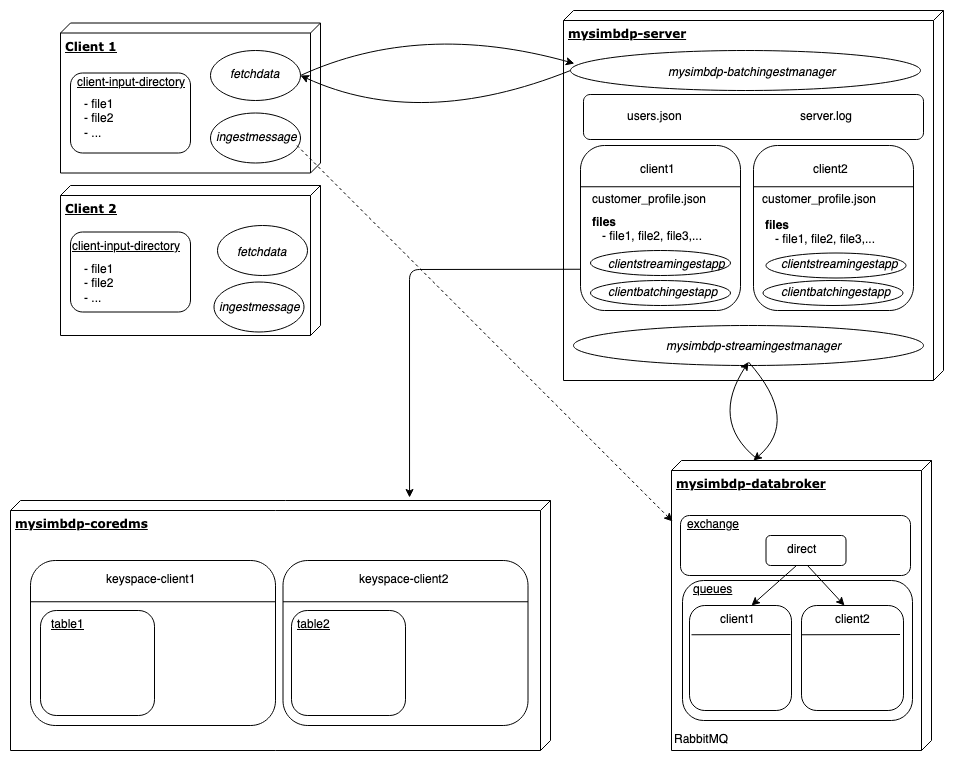

The diagram above was exported from draw.io. Its source (the exported page's mxGraphModel, read from the mxfile embedded in the PNG):
<mxGraphModel dx="1172" dy="765" grid="1" gridSize="10" guides="1" tooltips="1" connect="1" arrows="1" fold="1" page="1" pageScale="1" pageWidth="1100" pageHeight="850" background="#ffffff" math="0" shadow="0">
  <root>
    <mxCell id="0" />
    <mxCell id="1" parent="0" />
    <mxCell id="39150e848f15840c-1" value="&lt;b&gt;mysimbdp-coredms&lt;/b&gt;" style="verticalAlign=top;align=left;spacingTop=8;spacingLeft=2;spacingRight=12;shape=cube;size=10;direction=south;fontStyle=4;html=1;rounded=0;shadow=0;comic=0;labelBackgroundColor=none;strokeColor=#000000;strokeWidth=1;fillColor=#ffffff;fontFamily=Verdana;fontSize=12;fontColor=#000000;" parent="1" vertex="1">
      <mxGeometry x="40" y="560" width="540" height="250" as="geometry" />
    </mxCell>
    <mxCell id="39150e848f15840c-2" value="&lt;b&gt;mysimbdp-server&lt;/b&gt;" style="verticalAlign=top;align=left;spacingTop=8;spacingLeft=2;spacingRight=12;shape=cube;size=10;direction=south;fontStyle=4;html=1;rounded=0;shadow=0;comic=0;labelBackgroundColor=none;strokeColor=#000000;strokeWidth=1;fillColor=#ffffff;fontFamily=Verdana;fontSize=12;fontColor=#000000;" parent="1" vertex="1">
      <mxGeometry x="593" y="70" width="380" height="370" as="geometry" />
    </mxCell>
    <mxCell id="39150e848f15840c-3" value="&lt;b&gt;Client 1&lt;/b&gt;" style="verticalAlign=top;align=left;spacingTop=8;spacingLeft=2;spacingRight=12;shape=cube;size=10;direction=south;fontStyle=4;html=1;rounded=0;shadow=0;comic=0;labelBackgroundColor=none;strokeColor=#000000;strokeWidth=1;fillColor=#ffffff;fontFamily=Verdana;fontSize=12;fontColor=#000000;" parent="1" vertex="1">
      <mxGeometry x="90" y="82.5" width="260" height="150" as="geometry" />
    </mxCell>
    <mxCell id="HZItE-b2-PlC-E1AusAu-1" value="" style="rounded=1;whiteSpace=wrap;html=1;" parent="1" vertex="1">
      <mxGeometry x="100" y="132.5" width="120" height="80" as="geometry" />
    </mxCell>
    <mxCell id="HZItE-b2-PlC-E1AusAu-2" value="&lt;u&gt;client-input-directory&lt;/u&gt;" style="text;html=1;" parent="1" vertex="1">
      <mxGeometry x="105" y="127.5" width="110" height="30" as="geometry" />
    </mxCell>
    <mxCell id="HZItE-b2-PlC-E1AusAu-3" value="" style="ellipse;whiteSpace=wrap;html=1;" parent="1" vertex="1">
      <mxGeometry x="240" y="110" width="90" height="50" as="geometry" />
    </mxCell>
    <mxCell id="HZItE-b2-PlC-E1AusAu-4" value="&lt;i&gt;fetchdata&lt;/i&gt;" style="text;html=1;" parent="1" vertex="1">
      <mxGeometry x="257.5" y="120" width="55" height="30" as="geometry" />
    </mxCell>
    <mxCell id="HZItE-b2-PlC-E1AusAu-6" value="&lt;b&gt;Client 2&lt;br&gt;&lt;/b&gt;" style="verticalAlign=top;align=left;spacingTop=8;spacingLeft=2;spacingRight=12;shape=cube;size=10;direction=south;fontStyle=4;html=1;rounded=0;shadow=0;comic=0;labelBackgroundColor=none;strokeColor=#000000;strokeWidth=1;fillColor=#ffffff;fontFamily=Verdana;fontSize=12;fontColor=#000000;" parent="1" vertex="1">
      <mxGeometry x="90" y="245" width="260" height="150" as="geometry" />
    </mxCell>
    <mxCell id="HZItE-b2-PlC-E1AusAu-7" value="" style="rounded=1;whiteSpace=wrap;html=1;" parent="1" vertex="1">
      <mxGeometry x="100" y="291.5" width="120" height="80" as="geometry" />
    </mxCell>
    <mxCell id="HZItE-b2-PlC-E1AusAu-8" value="&lt;u&gt;client-input-directory&lt;/u&gt;" style="text;html=1;" parent="1" vertex="1">
      <mxGeometry x="100" y="291.5" width="110" height="30" as="geometry" />
    </mxCell>
    <mxCell id="HZItE-b2-PlC-E1AusAu-9" value="" style="ellipse;whiteSpace=wrap;html=1;" parent="1" vertex="1">
      <mxGeometry x="247" y="285" width="90" height="50" as="geometry" />
    </mxCell>
    <mxCell id="HZItE-b2-PlC-E1AusAu-10" value="&lt;i&gt;fetchdata&lt;/i&gt;" style="text;html=1;" parent="1" vertex="1">
      <mxGeometry x="264.5" y="297.5" width="55" height="30" as="geometry" />
    </mxCell>
    <mxCell id="HZItE-b2-PlC-E1AusAu-11" value="" style="rounded=1;whiteSpace=wrap;html=1;" parent="1" vertex="1">
      <mxGeometry x="610" y="205" width="160" height="165" as="geometry" />
    </mxCell>
    <mxCell id="HZItE-b2-PlC-E1AusAu-14" value="" style="rounded=1;whiteSpace=wrap;html=1;" parent="1" vertex="1">
      <mxGeometry x="783" y="205" width="160" height="165" as="geometry" />
    </mxCell>
    <mxCell id="HZItE-b2-PlC-E1AusAu-16" value="" style="endArrow=none;html=1;entryX=1;entryY=0.25;entryDx=0;entryDy=0;exitX=0;exitY=0.25;exitDx=0;exitDy=0;" parent="1" source="HZItE-b2-PlC-E1AusAu-11" target="HZItE-b2-PlC-E1AusAu-11" edge="1">
      <mxGeometry width="50" height="50" relative="1" as="geometry">
        <mxPoint x="610" y="240" as="sourcePoint" />
        <mxPoint x="660" y="190" as="targetPoint" />
      </mxGeometry>
    </mxCell>
    <mxCell id="HZItE-b2-PlC-E1AusAu-17" value="" style="endArrow=none;html=1;entryX=1;entryY=0.25;entryDx=0;entryDy=0;exitX=0;exitY=0.25;exitDx=0;exitDy=0;" parent="1" source="HZItE-b2-PlC-E1AusAu-14" target="HZItE-b2-PlC-E1AusAu-14" edge="1">
      <mxGeometry width="50" height="50" relative="1" as="geometry">
        <mxPoint x="782.5" y="200" as="sourcePoint" />
        <mxPoint x="942.5" y="200" as="targetPoint" />
      </mxGeometry>
    </mxCell>
    <mxCell id="HZItE-b2-PlC-E1AusAu-18" value="" style="ellipse;whiteSpace=wrap;html=1;" parent="1" vertex="1">
      <mxGeometry x="603" y="385" width="350" height="40" as="geometry" />
    </mxCell>
    <mxCell id="HZItE-b2-PlC-E1AusAu-20" value="" style="rounded=1;whiteSpace=wrap;html=1;" parent="1" vertex="1">
      <mxGeometry x="613" y="154" width="340" height="45" as="geometry" />
    </mxCell>
    <mxCell id="HZItE-b2-PlC-E1AusAu-21" value="users.json" style="text;html=1;" parent="1" vertex="1">
      <mxGeometry x="655" y="161.5" width="70" height="30" as="geometry" />
    </mxCell>
    <mxCell id="HZItE-b2-PlC-E1AusAu-22" value="server.log" style="text;html=1;" parent="1" vertex="1">
      <mxGeometry x="827.5" y="161.5" width="70" height="30" as="geometry" />
    </mxCell>
    <mxCell id="HZItE-b2-PlC-E1AusAu-23" value="customer_profile.json" style="text;html=1;" parent="1" vertex="1">
      <mxGeometry x="620" y="245" width="119" height="30" as="geometry" />
    </mxCell>
    <mxCell id="HZItE-b2-PlC-E1AusAu-25" value="customer_profile.json" style="text;html=1;" parent="1" vertex="1">
      <mxGeometry x="790" y="245" width="119" height="30" as="geometry" />
    </mxCell>
    <mxCell id="HZItE-b2-PlC-E1AusAu-26" value="" style="ellipse;whiteSpace=wrap;html=1;" parent="1" vertex="1">
      <mxGeometry x="620" y="340" width="140" height="25" as="geometry" />
    </mxCell>
    <mxCell id="HZItE-b2-PlC-E1AusAu-27" value="&lt;i&gt;clientbatchingestapp&lt;/i&gt;" style="text;html=1;" parent="1" vertex="1">
      <mxGeometry x="636" y="337.5" width="108" height="30" as="geometry" />
    </mxCell>
    <mxCell id="HZItE-b2-PlC-E1AusAu-29" value="" style="ellipse;whiteSpace=wrap;html=1;" parent="1" vertex="1">
      <mxGeometry x="792.5" y="340" width="140" height="25" as="geometry" />
    </mxCell>
    <mxCell id="HZItE-b2-PlC-E1AusAu-30" value="&lt;i&gt;clientbatchingestapp&lt;/i&gt;" style="text;html=1;" parent="1" vertex="1">
      <mxGeometry x="809" y="337.5" width="108" height="30" as="geometry" />
    </mxCell>
    <mxCell id="HZItE-b2-PlC-E1AusAu-31" value="&lt;div&gt;&lt;b&gt;files&lt;/b&gt;&lt;/div&gt;&lt;div&gt;&amp;nbsp;&amp;nbsp; - file1, file2, file3,...&lt;br&gt;&lt;/div&gt;" style="text;html=1;" parent="1" vertex="1">
      <mxGeometry x="620" y="268" width="130" height="42" as="geometry" />
    </mxCell>
    <mxCell id="HZItE-b2-PlC-E1AusAu-33" value="&lt;div&gt;- file1&lt;/div&gt;&lt;div&gt;- file2&lt;/div&gt;&lt;div&gt;- ...&lt;br&gt;&lt;/div&gt;" style="text;html=1;" parent="1" vertex="1">
      <mxGeometry x="112" y="150" width="108" height="50" as="geometry" />
    </mxCell>
    <mxCell id="HZItE-b2-PlC-E1AusAu-34" value="&lt;div&gt;- file1&lt;/div&gt;&lt;div&gt;- file2&lt;/div&gt;&lt;div&gt;- ...&lt;br&gt;&lt;/div&gt;" style="text;html=1;" parent="1" vertex="1">
      <mxGeometry x="112" y="315" width="108" height="50" as="geometry" />
    </mxCell>
    <mxCell id="HZItE-b2-PlC-E1AusAu-35" value="client1" style="text;html=1;" parent="1" vertex="1">
      <mxGeometry x="668" y="215" width="44" height="30" as="geometry" />
    </mxCell>
    <mxCell id="HZItE-b2-PlC-E1AusAu-36" value="client2" style="text;html=1;" parent="1" vertex="1">
      <mxGeometry x="840.5" y="215" width="44" height="30" as="geometry" />
    </mxCell>
    <mxCell id="HZItE-b2-PlC-E1AusAu-37" value="" style="rounded=1;whiteSpace=wrap;html=1;" parent="1" vertex="1">
      <mxGeometry x="60" y="620" width="245" height="165" as="geometry" />
    </mxCell>
    <mxCell id="HZItE-b2-PlC-E1AusAu-38" value="" style="rounded=1;whiteSpace=wrap;html=1;" parent="1" vertex="1">
      <mxGeometry x="312.5" y="620" width="245" height="165" as="geometry" />
    </mxCell>
    <mxCell id="HZItE-b2-PlC-E1AusAu-39" value="" style="endArrow=none;html=1;entryX=1;entryY=0.25;entryDx=0;entryDy=0;exitX=0;exitY=0.25;exitDx=0;exitDy=0;" parent="1" source="HZItE-b2-PlC-E1AusAu-37" target="HZItE-b2-PlC-E1AusAu-37" edge="1">
      <mxGeometry width="50" height="50" relative="1" as="geometry">
        <mxPoint x="466" y="640" as="sourcePoint" />
        <mxPoint x="636" y="640.25" as="targetPoint" />
      </mxGeometry>
    </mxCell>
    <mxCell id="HZItE-b2-PlC-E1AusAu-40" value="" style="endArrow=none;html=1;exitX=0;exitY=0.25;exitDx=0;exitDy=0;entryX=1;entryY=0.25;entryDx=0;entryDy=0;" parent="1" source="HZItE-b2-PlC-E1AusAu-38" target="HZItE-b2-PlC-E1AusAu-38" edge="1">
      <mxGeometry width="50" height="50" relative="1" as="geometry">
        <mxPoint x="725" y="640.25" as="sourcePoint" />
        <mxPoint x="970" y="640" as="targetPoint" />
      </mxGeometry>
    </mxCell>
    <mxCell id="HZItE-b2-PlC-E1AusAu-41" value="keyspace-client1" style="text;html=1;" parent="1" vertex="1">
      <mxGeometry x="134" y="625" width="97" height="30" as="geometry" />
    </mxCell>
    <mxCell id="HZItE-b2-PlC-E1AusAu-42" value="keyspace-client2" style="text;html=1;" parent="1" vertex="1">
      <mxGeometry x="386.5" y="625" width="97" height="30" as="geometry" />
    </mxCell>
    <mxCell id="HZItE-b2-PlC-E1AusAu-43" value="" style="rounded=1;whiteSpace=wrap;html=1;" parent="1" vertex="1">
      <mxGeometry x="70" y="670" width="114" height="105" as="geometry" />
    </mxCell>
    <mxCell id="HZItE-b2-PlC-E1AusAu-45" value="" style="rounded=1;whiteSpace=wrap;html=1;" parent="1" vertex="1">
      <mxGeometry x="321" y="670" width="114" height="105" as="geometry" />
    </mxCell>
    <mxCell id="HZItE-b2-PlC-E1AusAu-46" value="&lt;u&gt;table1&lt;/u&gt;" style="text;html=1;" parent="1" vertex="1">
      <mxGeometry x="79" y="670" width="110" height="30" as="geometry" />
    </mxCell>
    <mxCell id="HZItE-b2-PlC-E1AusAu-47" value="&lt;u&gt;table2&lt;/u&gt;" style="text;html=1;" parent="1" vertex="1">
      <mxGeometry x="325" y="670" width="110" height="30" as="geometry" />
    </mxCell>
    <mxCell id="HZItE-b2-PlC-E1AusAu-48" value="" style="endArrow=classic;html=1;curved=1;exitX=1;exitY=0.5;exitDx=0;exitDy=0;entryX=0.011;entryY=0.325;entryDx=0;entryDy=0;entryPerimeter=0;" parent="1" source="HZItE-b2-PlC-E1AusAu-3" target="57r-uHs6ZjyYGszX8jjb-5" edge="1">
      <mxGeometry width="50" height="50" relative="1" as="geometry">
        <mxPoint x="330" y="190" as="sourcePoint" />
        <mxPoint x="590" y="150" as="targetPoint" />
        <Array as="points">
          <mxPoint x="450" y="80" />
        </Array>
      </mxGeometry>
    </mxCell>
    <mxCell id="HZItE-b2-PlC-E1AusAu-49" value="" style="endArrow=classic;html=1;entryX=1;entryY=0.5;entryDx=0;entryDy=0;curved=1;exitX=0;exitY=0.5;exitDx=0;exitDy=0;" parent="1" source="57r-uHs6ZjyYGszX8jjb-5" target="HZItE-b2-PlC-E1AusAu-3" edge="1">
      <mxGeometry width="50" height="50" relative="1" as="geometry">
        <mxPoint x="580" y="190" as="sourcePoint" />
        <mxPoint x="512" y="230" as="targetPoint" />
        <Array as="points">
          <mxPoint x="450" y="190" />
        </Array>
      </mxGeometry>
    </mxCell>
    <mxCell id="57r-uHs6ZjyYGszX8jjb-3" value="&lt;div&gt;&lt;b&gt;files&lt;/b&gt;&lt;/div&gt;&lt;div&gt;&amp;nbsp;&amp;nbsp; - file1, file2, file3,...&lt;br&gt;&lt;/div&gt;" style="text;html=1;" vertex="1" parent="1">
      <mxGeometry x="793" y="270.5" width="130" height="42" as="geometry" />
    </mxCell>
    <mxCell id="57r-uHs6ZjyYGszX8jjb-5" value="" style="ellipse;whiteSpace=wrap;html=1;" vertex="1" parent="1">
      <mxGeometry x="600" y="110" width="350" height="40" as="geometry" />
    </mxCell>
    <mxCell id="57r-uHs6ZjyYGszX8jjb-6" value="&lt;i&gt;mysimbdp-streamingestmanager&lt;/i&gt;" style="text;html=1;" vertex="1" parent="1">
      <mxGeometry x="694" y="391.5" width="168" height="30" as="geometry" />
    </mxCell>
    <mxCell id="57r-uHs6ZjyYGszX8jjb-7" value="" style="ellipse;whiteSpace=wrap;html=1;" vertex="1" parent="1">
      <mxGeometry x="240" y="172.5" width="90" height="50" as="geometry" />
    </mxCell>
    <mxCell id="57r-uHs6ZjyYGszX8jjb-8" value="&lt;i&gt;ingestmessage&lt;/i&gt;" style="text;html=1;" vertex="1" parent="1">
      <mxGeometry x="243.5" y="182.5" width="83" height="30" as="geometry" />
    </mxCell>
    <mxCell id="57r-uHs6ZjyYGszX8jjb-9" value="" style="ellipse;whiteSpace=wrap;html=1;" vertex="1" parent="1">
      <mxGeometry x="243.5" y="341.5" width="90" height="50" as="geometry" />
    </mxCell>
    <mxCell id="57r-uHs6ZjyYGszX8jjb-10" value="&lt;i&gt;ingestmessage&lt;/i&gt;" style="text;html=1;" vertex="1" parent="1">
      <mxGeometry x="247" y="352.5" width="83" height="30" as="geometry" />
    </mxCell>
    <mxCell id="57r-uHs6ZjyYGszX8jjb-11" value="" style="ellipse;whiteSpace=wrap;html=1;" vertex="1" parent="1">
      <mxGeometry x="620" y="310" width="140" height="25" as="geometry" />
    </mxCell>
    <mxCell id="57r-uHs6ZjyYGszX8jjb-12" value="" style="ellipse;whiteSpace=wrap;html=1;" vertex="1" parent="1">
      <mxGeometry x="795.5" y="312.5" width="140" height="25" as="geometry" />
    </mxCell>
    <mxCell id="57r-uHs6ZjyYGszX8jjb-13" value="&lt;i&gt;clientstreamingestapp&lt;/i&gt;" style="text;html=1;" vertex="1" parent="1">
      <mxGeometry x="636" y="310" width="108" height="30" as="geometry" />
    </mxCell>
    <mxCell id="57r-uHs6ZjyYGszX8jjb-14" value="&lt;i&gt;clientstreamingestapp&lt;/i&gt;" style="text;html=1;" vertex="1" parent="1">
      <mxGeometry x="809" y="310" width="108" height="30" as="geometry" />
    </mxCell>
    <mxCell id="57r-uHs6ZjyYGszX8jjb-16" value="&lt;b&gt;mysimbdp-databroker&lt;/b&gt;" style="verticalAlign=top;align=left;spacingTop=8;spacingLeft=2;spacingRight=12;shape=cube;size=10;direction=south;fontStyle=4;html=1;rounded=0;shadow=0;comic=0;labelBackgroundColor=none;strokeColor=#000000;strokeWidth=1;fillColor=#ffffff;fontFamily=Verdana;fontSize=12;fontColor=#000000;" vertex="1" parent="1">
      <mxGeometry x="701" y="520" width="260" height="290" as="geometry" />
    </mxCell>
    <mxCell id="57r-uHs6ZjyYGszX8jjb-17" value="" style="endArrow=classic;html=1;entryX=-0.012;entryY=0.261;entryDx=0;entryDy=0;entryPerimeter=0;exitX=0;exitY=0.75;exitDx=0;exitDy=0;" edge="1" parent="1" source="HZItE-b2-PlC-E1AusAu-11" target="39150e848f15840c-1">
      <mxGeometry width="50" height="50" relative="1" as="geometry">
        <mxPoint x="590" y="280" as="sourcePoint" />
        <mxPoint x="428" y="440" as="targetPoint" />
        <Array as="points">
          <mxPoint x="439" y="329" />
        </Array>
      </mxGeometry>
    </mxCell>
    <mxCell id="57r-uHs6ZjyYGszX8jjb-18" value="RabbitMQ" style="text;html=1;" vertex="1" parent="1">
      <mxGeometry x="701.5" y="785" width="97" height="30" as="geometry" />
    </mxCell>
    <mxCell id="57r-uHs6ZjyYGszX8jjb-19" value="" style="rounded=1;whiteSpace=wrap;html=1;" vertex="1" parent="1">
      <mxGeometry x="710" y="575" width="230" height="60" as="geometry" />
    </mxCell>
    <mxCell id="57r-uHs6ZjyYGszX8jjb-20" value="&lt;u&gt;exchange&lt;/u&gt;" style="text;html=1;" vertex="1" parent="1">
      <mxGeometry x="715" y="570" width="110" height="30" as="geometry" />
    </mxCell>
    <mxCell id="57r-uHs6ZjyYGszX8jjb-21" value="" style="rounded=1;whiteSpace=wrap;html=1;" vertex="1" parent="1">
      <mxGeometry x="712" y="640" width="230" height="140" as="geometry" />
    </mxCell>
    <mxCell id="57r-uHs6ZjyYGszX8jjb-22" value="&lt;u&gt;queues&lt;/u&gt;" style="text;html=1;" vertex="1" parent="1">
      <mxGeometry x="721" y="635" width="110" height="30" as="geometry" />
    </mxCell>
    <mxCell id="57r-uHs6ZjyYGszX8jjb-23" value="" style="rounded=1;whiteSpace=wrap;html=1;" vertex="1" parent="1">
      <mxGeometry x="719" y="665" width="102" height="105" as="geometry" />
    </mxCell>
    <mxCell id="57r-uHs6ZjyYGszX8jjb-24" value="" style="rounded=1;whiteSpace=wrap;html=1;" vertex="1" parent="1">
      <mxGeometry x="831" y="665" width="102" height="105" as="geometry" />
    </mxCell>
    <mxCell id="57r-uHs6ZjyYGszX8jjb-27" value="client1" style="text;html=1;" vertex="1" parent="1">
      <mxGeometry x="748" y="665" width="44" height="30" as="geometry" />
    </mxCell>
    <mxCell id="57r-uHs6ZjyYGszX8jjb-28" value="client2" style="text;html=1;" vertex="1" parent="1">
      <mxGeometry x="863" y="665" width="44" height="30" as="geometry" />
    </mxCell>
    <mxCell id="57r-uHs6ZjyYGszX8jjb-29" value="" style="endArrow=none;html=1;exitX=0;exitY=0.25;exitDx=0;exitDy=0;" edge="1" parent="1">
      <mxGeometry width="50" height="50" relative="1" as="geometry">
        <mxPoint x="721" y="694.25" as="sourcePoint" />
        <mxPoint x="820" y="694" as="targetPoint" />
      </mxGeometry>
    </mxCell>
    <mxCell id="57r-uHs6ZjyYGszX8jjb-30" value="" style="endArrow=none;html=1;exitX=0;exitY=0.25;exitDx=0;exitDy=0;" edge="1" parent="1">
      <mxGeometry width="50" height="50" relative="1" as="geometry">
        <mxPoint x="830.5" y="694.25" as="sourcePoint" />
        <mxPoint x="929.5" y="694" as="targetPoint" />
      </mxGeometry>
    </mxCell>
    <mxCell id="57r-uHs6ZjyYGszX8jjb-31" value="" style="endArrow=classic;html=1;curved=1;exitX=0.5;exitY=1;exitDx=0;exitDy=0;entryX=0;entryY=0.685;entryDx=0;entryDy=0;entryPerimeter=0;" edge="1" parent="1" source="57r-uHs6ZjyYGszX8jjb-6" target="57r-uHs6ZjyYGszX8jjb-16">
      <mxGeometry width="50" height="50" relative="1" as="geometry">
        <mxPoint x="731" y="487" as="sourcePoint" />
        <mxPoint x="972.8600000000001" y="482.56999999999994" as="targetPoint" />
        <Array as="points">
          <mxPoint x="830" y="480" />
        </Array>
      </mxGeometry>
    </mxCell>
    <mxCell id="57r-uHs6ZjyYGszX8jjb-32" value="" style="endArrow=classic;html=1;curved=1;entryX=0.5;entryY=1;entryDx=0;entryDy=0;exitX=-0.01;exitY=0.677;exitDx=0;exitDy=0;exitPerimeter=0;" edge="1" parent="1" source="57r-uHs6ZjyYGszX8jjb-16" target="57r-uHs6ZjyYGszX8jjb-6">
      <mxGeometry width="50" height="50" relative="1" as="geometry">
        <mxPoint x="778" y="520" as="sourcePoint" />
        <mxPoint x="790" y="450" as="targetPoint" />
        <Array as="points">
          <mxPoint x="740" y="480" />
        </Array>
      </mxGeometry>
    </mxCell>
    <mxCell id="57r-uHs6ZjyYGszX8jjb-33" value="" style="rounded=1;whiteSpace=wrap;html=1;" vertex="1" parent="1">
      <mxGeometry x="795.5" y="595" width="80" height="30" as="geometry" />
    </mxCell>
    <mxCell id="57r-uHs6ZjyYGszX8jjb-34" value="direct" style="text;html=1;" vertex="1" parent="1">
      <mxGeometry x="815" y="595" width="44" height="30" as="geometry" />
    </mxCell>
    <mxCell id="57r-uHs6ZjyYGszX8jjb-35" value="" style="endArrow=classic;html=1;exitX=0.25;exitY=1;exitDx=0;exitDy=0;entryX=0.75;entryY=0;entryDx=0;entryDy=0;" edge="1" parent="1" source="57r-uHs6ZjyYGszX8jjb-34" target="57r-uHs6ZjyYGszX8jjb-27">
      <mxGeometry width="50" height="50" relative="1" as="geometry">
        <mxPoint x="40" y="890" as="sourcePoint" />
        <mxPoint x="90" y="840" as="targetPoint" />
      </mxGeometry>
    </mxCell>
    <mxCell id="57r-uHs6ZjyYGszX8jjb-36" value="" style="endArrow=classic;html=1;exitX=0.5;exitY=1;exitDx=0;exitDy=0;entryX=0.25;entryY=0;entryDx=0;entryDy=0;" edge="1" parent="1" source="57r-uHs6ZjyYGszX8jjb-34" target="57r-uHs6ZjyYGszX8jjb-28">
      <mxGeometry width="50" height="50" relative="1" as="geometry">
        <mxPoint x="836" y="635" as="sourcePoint" />
        <mxPoint x="791" y="675" as="targetPoint" />
      </mxGeometry>
    </mxCell>
    <mxCell id="57r-uHs6ZjyYGszX8jjb-37" value="&lt;i&gt;mysimbdp-batchingestmanager&lt;/i&gt;" style="text;html=1;" vertex="1" parent="1">
      <mxGeometry x="695.5" y="117.5" width="170" height="30" as="geometry" />
    </mxCell>
    <mxCell id="57r-uHs6ZjyYGszX8jjb-41" value="" style="endArrow=classic;html=1;exitX=1;exitY=0.75;exitDx=0;exitDy=0;entryX=0.21;entryY=0.996;entryDx=0;entryDy=0;entryPerimeter=0;dashed=1;" edge="1" parent="1" source="57r-uHs6ZjyYGszX8jjb-8" target="57r-uHs6ZjyYGszX8jjb-16">
      <mxGeometry width="50" height="50" relative="1" as="geometry">
        <mxPoint x="312.5" y="456.5" as="sourcePoint" />
        <mxPoint x="700" y="530" as="targetPoint" />
      </mxGeometry>
    </mxCell>
  </root>
</mxGraphModel>